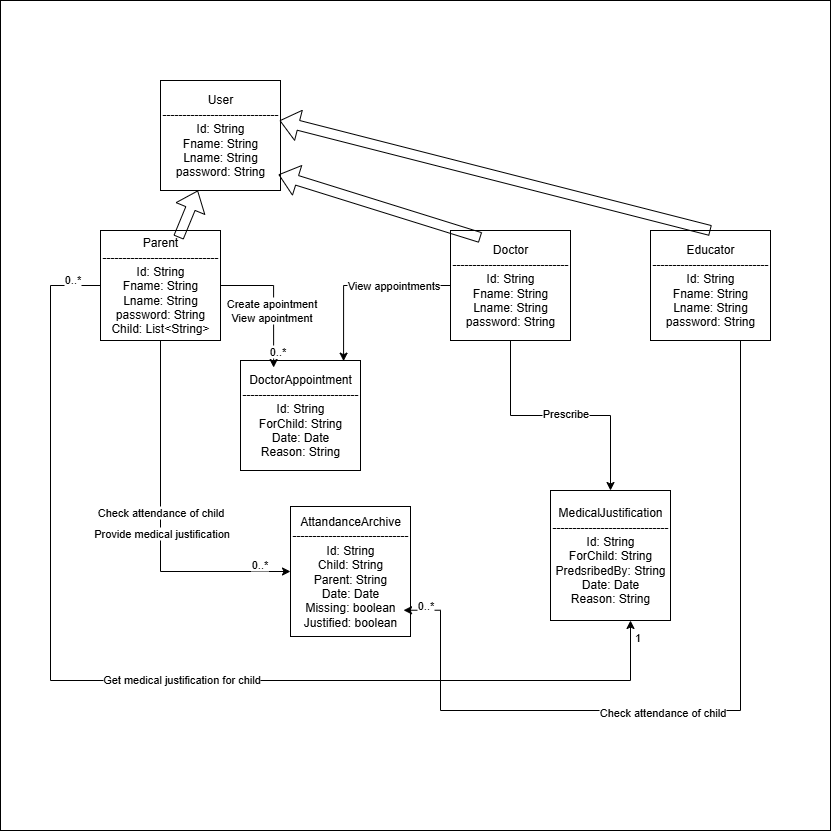

The diagram above was exported from draw.io. Its source (the exported page's mxGraphModel, read from the mxfile embedded in the PNG):
<mxGraphModel dx="1296" dy="1783" grid="1" gridSize="10" guides="1" tooltips="1" connect="1" arrows="1" fold="1" page="1" pageScale="1" pageWidth="850" pageHeight="1100" math="0" shadow="0">
  <root>
    <mxCell id="0" />
    <mxCell id="1" parent="0" />
    <mxCell id="FgGzDUxUb1RevphJXh4B-62" value="" style="whiteSpace=wrap;html=1;aspect=fixed;" vertex="1" parent="1">
      <mxGeometry y="-20" width="830" height="830" as="geometry" />
    </mxCell>
    <mxCell id="FgGzDUxUb1RevphJXh4B-12" value="User&lt;div&gt;-----------------------------&lt;br&gt;&lt;div&gt;Id: String&lt;/div&gt;&lt;/div&gt;&lt;div&gt;Fname: String&lt;/div&gt;&lt;div&gt;Lname: String&lt;/div&gt;&lt;div&gt;password: String&lt;/div&gt;" style="rounded=0;whiteSpace=wrap;html=1;" vertex="1" parent="1">
      <mxGeometry x="160" y="60" width="120" height="110" as="geometry" />
    </mxCell>
    <mxCell id="FgGzDUxUb1RevphJXh4B-41" style="edgeStyle=orthogonalEdgeStyle;rounded=0;orthogonalLoop=1;jettySize=auto;html=1;" edge="1" parent="1" source="FgGzDUxUb1RevphJXh4B-13" target="FgGzDUxUb1RevphJXh4B-19">
      <mxGeometry relative="1" as="geometry">
        <Array as="points">
          <mxPoint x="160" y="551" />
        </Array>
      </mxGeometry>
    </mxCell>
    <mxCell id="FgGzDUxUb1RevphJXh4B-42" value="Check attendance of child" style="edgeLabel;html=1;align=center;verticalAlign=middle;resizable=0;points=[];" vertex="1" connectable="0" parent="FgGzDUxUb1RevphJXh4B-41">
      <mxGeometry x="-0.0496" relative="1" as="geometry">
        <mxPoint as="offset" />
      </mxGeometry>
    </mxCell>
    <mxCell id="FgGzDUxUb1RevphJXh4B-43" value="0..*" style="edgeLabel;html=1;align=center;verticalAlign=middle;resizable=0;points=[];" vertex="1" connectable="0" parent="FgGzDUxUb1RevphJXh4B-41">
      <mxGeometry x="0.8257" y="7" relative="1" as="geometry">
        <mxPoint as="offset" />
      </mxGeometry>
    </mxCell>
    <mxCell id="FgGzDUxUb1RevphJXh4B-59" value="Provide medical justification" style="edgeLabel;html=1;align=center;verticalAlign=middle;resizable=0;points=[];" vertex="1" connectable="0" parent="FgGzDUxUb1RevphJXh4B-41">
      <mxGeometry x="0.0662" y="1" relative="1" as="geometry">
        <mxPoint as="offset" />
      </mxGeometry>
    </mxCell>
    <mxCell id="FgGzDUxUb1RevphJXh4B-13" value="Parent&lt;div&gt;-----------------------------&lt;br&gt;&lt;div&gt;Id: String&lt;/div&gt;&lt;/div&gt;&lt;div&gt;Fname: String&lt;/div&gt;&lt;div&gt;Lname: String&lt;/div&gt;&lt;div&gt;password: String&lt;/div&gt;&lt;div&gt;Child: List&amp;lt;String&amp;gt;&lt;/div&gt;" style="rounded=0;whiteSpace=wrap;html=1;direction=west;" vertex="1" parent="1">
      <mxGeometry x="100" y="210" width="120" height="110" as="geometry" />
    </mxCell>
    <mxCell id="FgGzDUxUb1RevphJXh4B-14" value="Educator&lt;br&gt;&lt;div&gt;-----------------------------&lt;br&gt;&lt;div&gt;Id: String&lt;/div&gt;&lt;/div&gt;&lt;div&gt;Fname: String&lt;/div&gt;&lt;div&gt;Lname: String&lt;/div&gt;&lt;div&gt;password: String&lt;/div&gt;" style="rounded=0;whiteSpace=wrap;html=1;" vertex="1" parent="1">
      <mxGeometry x="650" y="210" width="120" height="110" as="geometry" />
    </mxCell>
    <mxCell id="FgGzDUxUb1RevphJXh4B-49" style="edgeStyle=orthogonalEdgeStyle;rounded=0;orthogonalLoop=1;jettySize=auto;html=1;" edge="1" parent="1" source="FgGzDUxUb1RevphJXh4B-15" target="FgGzDUxUb1RevphJXh4B-20">
      <mxGeometry relative="1" as="geometry" />
    </mxCell>
    <mxCell id="FgGzDUxUb1RevphJXh4B-50" value="Prescribe" style="edgeLabel;html=1;align=center;verticalAlign=middle;resizable=0;points=[];" vertex="1" connectable="0" parent="FgGzDUxUb1RevphJXh4B-49">
      <mxGeometry x="0.0296" y="2" relative="1" as="geometry">
        <mxPoint as="offset" />
      </mxGeometry>
    </mxCell>
    <mxCell id="FgGzDUxUb1RevphJXh4B-15" value="Doctor&lt;br&gt;&lt;div&gt;-----------------------------&lt;br&gt;&lt;div&gt;Id: String&lt;/div&gt;&lt;/div&gt;&lt;div&gt;Fname: String&lt;/div&gt;&lt;div&gt;Lname: String&lt;/div&gt;&lt;div&gt;password: String&lt;/div&gt;" style="rounded=0;whiteSpace=wrap;html=1;" vertex="1" parent="1">
      <mxGeometry x="450" y="210" width="120" height="110" as="geometry" />
    </mxCell>
    <mxCell id="FgGzDUxUb1RevphJXh4B-16" value="" style="shape=flexArrow;endArrow=classic;html=1;rounded=0;exitX=0.35;exitY=0.936;exitDx=0;exitDy=0;exitPerimeter=0;" edge="1" parent="1" source="FgGzDUxUb1RevphJXh4B-13" target="FgGzDUxUb1RevphJXh4B-12">
      <mxGeometry width="50" height="50" relative="1" as="geometry">
        <mxPoint x="400" y="410" as="sourcePoint" />
        <mxPoint x="450" y="360" as="targetPoint" />
      </mxGeometry>
    </mxCell>
    <mxCell id="FgGzDUxUb1RevphJXh4B-17" value="" style="shape=flexArrow;endArrow=classic;html=1;rounded=0;entryX=0.983;entryY=0.855;entryDx=0;entryDy=0;entryPerimeter=0;exitX=0.25;exitY=0.064;exitDx=0;exitDy=0;exitPerimeter=0;" edge="1" parent="1" source="FgGzDUxUb1RevphJXh4B-15" target="FgGzDUxUb1RevphJXh4B-12">
      <mxGeometry width="50" height="50" relative="1" as="geometry">
        <mxPoint x="400" y="410" as="sourcePoint" />
        <mxPoint x="450" y="360" as="targetPoint" />
      </mxGeometry>
    </mxCell>
    <mxCell id="FgGzDUxUb1RevphJXh4B-18" value="" style="shape=flexArrow;endArrow=classic;html=1;rounded=0;entryX=0.992;entryY=0.364;entryDx=0;entryDy=0;entryPerimeter=0;exitX=0.5;exitY=0;exitDx=0;exitDy=0;" edge="1" parent="1" source="FgGzDUxUb1RevphJXh4B-14" target="FgGzDUxUb1RevphJXh4B-12">
      <mxGeometry width="50" height="50" relative="1" as="geometry">
        <mxPoint x="400" y="410" as="sourcePoint" />
        <mxPoint x="450" y="360" as="targetPoint" />
      </mxGeometry>
    </mxCell>
    <mxCell id="FgGzDUxUb1RevphJXh4B-19" value="AttandanceArchive&lt;br&gt;&lt;div&gt;-----------------------------&lt;br&gt;&lt;div&gt;Id: String&lt;/div&gt;&lt;/div&gt;&lt;div&gt;Child: String&lt;/div&gt;&lt;div&gt;Parent: String&lt;/div&gt;&lt;div&gt;Date: Date&lt;/div&gt;&lt;div&gt;Missing: boolean&lt;/div&gt;&lt;div&gt;Justified: boolean&lt;/div&gt;" style="rounded=0;whiteSpace=wrap;html=1;direction=west;" vertex="1" parent="1">
      <mxGeometry x="290" y="486" width="120" height="130" as="geometry" />
    </mxCell>
    <mxCell id="FgGzDUxUb1RevphJXh4B-20" value="MedicalJustification&lt;br&gt;&lt;div&gt;-----------------------------&lt;br&gt;&lt;div&gt;Id: String&lt;/div&gt;&lt;/div&gt;&lt;div&gt;ForChild: String&lt;/div&gt;&lt;div&gt;PredsribedBy: String&lt;/div&gt;&lt;div&gt;Date: Date&lt;/div&gt;&lt;div&gt;Reason: String&lt;/div&gt;" style="rounded=0;whiteSpace=wrap;html=1;direction=west;" vertex="1" parent="1">
      <mxGeometry x="550" y="470" width="120" height="130" as="geometry" />
    </mxCell>
    <mxCell id="FgGzDUxUb1RevphJXh4B-35" value="DoctorAppointment&lt;br&gt;&lt;div&gt;-----------------------------&lt;br&gt;&lt;div&gt;Id: String&lt;/div&gt;&lt;/div&gt;&lt;div&gt;ForChild: String&lt;/div&gt;&lt;div&gt;Date: Date&lt;/div&gt;&lt;div&gt;Reason: String&lt;/div&gt;" style="rounded=0;whiteSpace=wrap;html=1;direction=west;" vertex="1" parent="1">
      <mxGeometry x="240" y="340" width="120" height="110" as="geometry" />
    </mxCell>
    <mxCell id="FgGzDUxUb1RevphJXh4B-44" style="edgeStyle=orthogonalEdgeStyle;rounded=0;orthogonalLoop=1;jettySize=auto;html=1;entryX=0.058;entryY=0.202;entryDx=0;entryDy=0;entryPerimeter=0;" edge="1" parent="1" source="FgGzDUxUb1RevphJXh4B-14" target="FgGzDUxUb1RevphJXh4B-19">
      <mxGeometry relative="1" as="geometry">
        <Array as="points">
          <mxPoint x="740" y="690" />
          <mxPoint x="440" y="690" />
          <mxPoint x="440" y="590" />
        </Array>
      </mxGeometry>
    </mxCell>
    <mxCell id="FgGzDUxUb1RevphJXh4B-45" value="Check attendance of child" style="edgeLabel;html=1;align=center;verticalAlign=middle;resizable=0;points=[];" vertex="1" connectable="0" parent="FgGzDUxUb1RevphJXh4B-44">
      <mxGeometry x="0.1102" y="2" relative="1" as="geometry">
        <mxPoint as="offset" />
      </mxGeometry>
    </mxCell>
    <mxCell id="FgGzDUxUb1RevphJXh4B-46" value="0..*" style="edgeLabel;html=1;align=center;verticalAlign=middle;resizable=0;points=[];" vertex="1" connectable="0" parent="FgGzDUxUb1RevphJXh4B-44">
      <mxGeometry x="0.9458" y="-5" relative="1" as="geometry">
        <mxPoint as="offset" />
      </mxGeometry>
    </mxCell>
    <mxCell id="FgGzDUxUb1RevphJXh4B-47" style="edgeStyle=orthogonalEdgeStyle;rounded=0;orthogonalLoop=1;jettySize=auto;html=1;" edge="1" parent="1" source="FgGzDUxUb1RevphJXh4B-13">
      <mxGeometry relative="1" as="geometry">
        <mxPoint x="630" y="600" as="targetPoint" />
        <Array as="points">
          <mxPoint x="50" y="265" />
          <mxPoint x="50" y="660" />
          <mxPoint x="630" y="660" />
        </Array>
      </mxGeometry>
    </mxCell>
    <mxCell id="FgGzDUxUb1RevphJXh4B-48" value="Get medical justification for child" style="edgeLabel;html=1;align=center;verticalAlign=middle;resizable=0;points=[];" vertex="1" connectable="0" parent="FgGzDUxUb1RevphJXh4B-47">
      <mxGeometry x="-0.0689" y="1" relative="1" as="geometry">
        <mxPoint x="70" as="offset" />
      </mxGeometry>
    </mxCell>
    <mxCell id="FgGzDUxUb1RevphJXh4B-57" value="1" style="edgeLabel;html=1;align=center;verticalAlign=middle;resizable=0;points=[];" vertex="1" connectable="0" parent="FgGzDUxUb1RevphJXh4B-47">
      <mxGeometry x="0.9687" y="-7" relative="1" as="geometry">
        <mxPoint as="offset" />
      </mxGeometry>
    </mxCell>
    <mxCell id="FgGzDUxUb1RevphJXh4B-58" value="0..*" style="edgeLabel;html=1;align=center;verticalAlign=middle;resizable=0;points=[];" vertex="1" connectable="0" parent="FgGzDUxUb1RevphJXh4B-47">
      <mxGeometry x="-0.9487" y="-6" relative="1" as="geometry">
        <mxPoint as="offset" />
      </mxGeometry>
    </mxCell>
    <mxCell id="FgGzDUxUb1RevphJXh4B-51" style="edgeStyle=orthogonalEdgeStyle;rounded=0;orthogonalLoop=1;jettySize=auto;html=1;entryX=0.724;entryY=0.936;entryDx=0;entryDy=0;entryPerimeter=0;" edge="1" parent="1" source="FgGzDUxUb1RevphJXh4B-13" target="FgGzDUxUb1RevphJXh4B-35">
      <mxGeometry relative="1" as="geometry" />
    </mxCell>
    <mxCell id="FgGzDUxUb1RevphJXh4B-52" value="Create apointment&lt;div&gt;View apointment&lt;/div&gt;" style="edgeLabel;html=1;align=center;verticalAlign=middle;resizable=0;points=[];" vertex="1" connectable="0" parent="FgGzDUxUb1RevphJXh4B-51">
      <mxGeometry x="-0.4699" relative="1" as="geometry">
        <mxPoint x="15" y="25" as="offset" />
      </mxGeometry>
    </mxCell>
    <mxCell id="FgGzDUxUb1RevphJXh4B-53" value="0..*" style="edgeLabel;html=1;align=center;verticalAlign=middle;resizable=0;points=[];" vertex="1" connectable="0" parent="FgGzDUxUb1RevphJXh4B-51">
      <mxGeometry x="0.7438" y="3" relative="1" as="geometry">
        <mxPoint as="offset" />
      </mxGeometry>
    </mxCell>
    <mxCell id="FgGzDUxUb1RevphJXh4B-55" style="edgeStyle=orthogonalEdgeStyle;rounded=0;orthogonalLoop=1;jettySize=auto;html=1;entryX=0.141;entryY=0.994;entryDx=0;entryDy=0;entryPerimeter=0;" edge="1" parent="1" source="FgGzDUxUb1RevphJXh4B-15" target="FgGzDUxUb1RevphJXh4B-35">
      <mxGeometry relative="1" as="geometry" />
    </mxCell>
    <mxCell id="FgGzDUxUb1RevphJXh4B-56" value="View appointments" style="edgeLabel;html=1;align=center;verticalAlign=middle;resizable=0;points=[];" vertex="1" connectable="0" parent="FgGzDUxUb1RevphJXh4B-55">
      <mxGeometry x="-0.1376" y="-1" relative="1" as="geometry">
        <mxPoint x="22" y="1" as="offset" />
      </mxGeometry>
    </mxCell>
  </root>
</mxGraphModel>